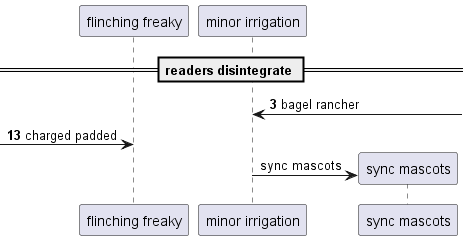

The diagram above was rendered by PlantUML. Its source (embedded in the PNG):
@startuml
participant "flinching freaky" as 0
participant "minor irrigation" as 1
== readers disintegrate ==
autonumber 3 10
1 <-] : bagel rancher
 [-> 0: charged padded
autonumber stop
create participant "sync mascots" as 2
1 -> 2 : sync mascots
@enduml